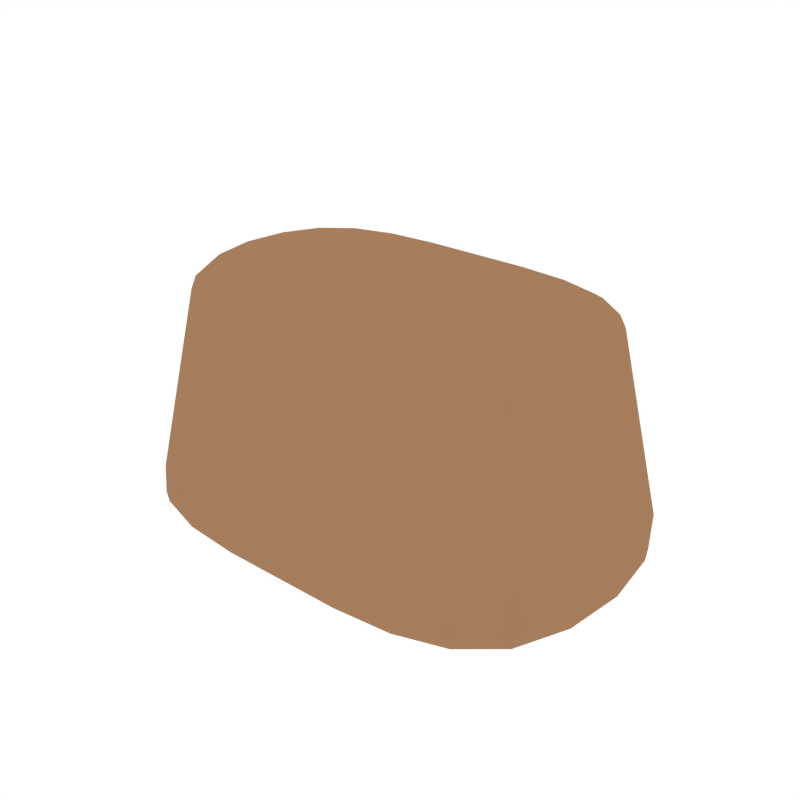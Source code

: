 # Source: Rock_Platforms_Large.blend  (saved by Blender 2.79.0; exported with 4.5.12 LTS)
import bpy
from mathutils import Matrix  # noqa: F401  (used for matrix-valued properties, if any)

bpy.ops.wm.read_factory_settings(use_empty=True)
scene = bpy.context.scene
scene.name = 'Scene'

# ---- collections
col_collection_1 = bpy.data.collections.new('Collection 1'); scene.collection.children.link(col_collection_1)

# ---- materials (node trees are filled in below, after node groups)
mat_rock = bpy.data.materials.new('Rock')
mat_rock.alpha_threshold = 0.0
mat_rock.diffuse_color = (0.3844, 0.2076, 0.108, 1.0)
mat_rock.roughness = 0.5

# ---- node groups
ng_auto_smooth = bpy.data.node_groups.new('Auto Smooth', 'GeometryNodeTree')
_s = ng_auto_smooth.interface.new_socket(name='Geometry', in_out='OUTPUT', socket_type='NodeSocketGeometry')
_s = ng_auto_smooth.interface.new_socket(name='Geometry', in_out='INPUT', socket_type='NodeSocketGeometry')
_s = ng_auto_smooth.interface.new_socket(name='Angle', in_out='INPUT', socket_type='NodeSocketFloat')
_s.subtype = 'ANGLE'
_s.min_value = 0.0
_s.max_value = 3.142
ng_auto_smooth.is_modifier = True
_N = ng_auto_smooth.nodes; _L = ng_auto_smooth.links
n0 = _N.new('NodeGroupOutput'); n0.name = 'Group Output'; n0.location = (480, -100)
n1 = _N.new('NodeGroupInput'); n1.name = 'Group Input'; n1.location = (-420, -300)
n2 = _N.new('NodeGroupInput'); n2.name = 'Group Input.001'; n2.location = (-60, -100)
n3 = _N.new('GeometryNodeSetShadeSmooth'); n3.name = 'Set Shade Smooth'; n3.location = (120, -100)
n3.domain = 'EDGE'
n4 = _N.new('GeometryNodeSetShadeSmooth'); n4.name = 'Set Shade Smooth.001'; n4.location = (300, -100)
n5 = _N.new('GeometryNodeInputMeshEdgeAngle'); n5.name = 'Edge Angle'; n5.location = (-420, -220)
n6 = _N.new('GeometryNodeInputEdgeSmooth'); n6.name = 'Is Edge Smooth'; n6.location = (-60, -160)
n7 = _N.new('GeometryNodeInputShadeSmooth'); n7.name = 'Is Face Smooth'; n7.location = (-240, -340)
n8 = _N.new('FunctionNodeBooleanMath'); n8.name = 'Boolean Math'; n8.location = (-60, -220)
n9 = _N.new('FunctionNodeCompare'); n9.name = 'Compare'; n9.location = (-240, -180)
n9.operation = 'LESS_EQUAL'
_L.new(n5.outputs[0], n9.inputs[0])
_L.new(n4.outputs[0], n0.inputs[0])
_L.new(n1.outputs[1], n9.inputs[1])
_L.new(n9.outputs[0], n8.inputs[0])
_L.new(n7.outputs[0], n8.inputs[1])
_L.new(n2.outputs[0], n3.inputs[0])
_L.new(n6.outputs[0], n3.inputs[1])
_L.new(n3.outputs[0], n4.inputs[0])
_L.new(n8.outputs[0], n3.inputs[2])
n0.is_active_output = True

# ---- material node trees

# ---- world
world_world = bpy.data.worlds.new('World'); scene.world = world_world
world_world.color = (1.0, 1.0, 1.0)
world_world.use_sun_shadow = False
world_world.sun_shadow_jitter_overblur = 0.0
world_world.cycles.sampling_method = 'NONE'
world_world.cycles.sample_map_resolution = 256

# ---- meshes
me_cube_381 = bpy.data.meshes.new('Cube.381')
me_cube_381.from_pydata([(-3.085, -0.0331, 3.438), (-2.986, -0.7373, 3.438), (-2.975, -0.05134, 3.542), (-2.986, 0.6714, 3.438), (-3.162, -0.01478, 3.236), (-3.059, -0.7536, 3.236), (-2.884, -0.6901, 3.538), (-2.884, 0.5898, 3.538), (-3.059, 0.7236, 3.236), (1.518, 1.788, 3.439), (0.7858, 1.847, 3.44), (1.524, 1.61, 3.544), (2.139, 1.61, 3.438), (1.535, 1.892, 3.236), (0.7917, 1.954, 3.236), (0.7972, 1.664, 3.546), (2.109, 1.447, 3.538), (2.176, 1.706, 3.236), (2.989, -0.04218, 3.439), (2.894, 0.6655, 3.438), (2.887, -0.05746, 3.542), (2.894, -0.7491, 3.438), (3.061, -0.02643, 3.236), (2.962, 0.7161, 3.236), (2.799, 0.5858, 3.538), (2.799, -0.6984, 3.538), (2.962, -0.7686, 3.236), (-1.556, -1.859, 3.439), (-0.806, -1.92, 3.439), (-1.559, -1.717, 3.544), (-2.2, -1.68, 3.437), (-1.576, -1.928, 3.236), (-0.8142, -1.992, 3.236), (-0.8141, -1.773, 3.546), (-2.164, -1.55, 3.538), (-2.24, -1.741, 3.236), (1.851, 5.96e-08, 0.003253), (1.839, 0.9602, 0.00995), (2.589, 5.96e-08, 0.01301), (1.839, -0.9602, 0.00995), (0.9649, 5.96e-08, 1.788e-07), (0.9645, 0.9925, 0.006888), (2.542, 0.8631, 0.01913), (2.542, -0.8631, 0.01913), (0.9645, -0.9925, 0.006888), (-1.547, -0.08052, 3.627), (-1.537, 0.6259, 3.618), (-2.174, -0.07585, 3.614), (-1.537, -0.7809, 3.618), (-0.8017, -0.08213, 3.632), (-0.8018, 0.6481, 3.622), (-2.135, 0.5592, 3.605), (-2.135, -0.7053, 3.605), (-0.8019, -0.8063, 3.622), (-1.875, -2.459, 0.1524), (-0.9675, -2.538, 0.1521), (-1.862, -2.499, 0.3397), (-2.652, -2.22, 0.1534), (-1.865, -2.235, 0.06333), (-0.972, -2.309, 0.06199), (-0.9581, -2.58, 0.3398), (-2.649, -2.257, 0.3397), (-2.592, -2.015, 0.06735), (3.62, 4.59e-06, 0.1528), (3.505, 0.9507, 0.1534), (3.637, 1.842e-05, 0.3398), (3.505, -0.9506, 0.1534), (3.469, 5.96e-08, 0.06467), (3.363, 0.8603, 0.06735), (3.521, 0.9682, 0.3398), (3.521, -0.9681, 0.3398), (3.363, -0.8603, 0.06735), (1.842, 2.459, 0.1524), (0.9567, 2.539, 0.1521), (1.828, 2.501, 0.3398), (2.592, 2.22, 0.1534), (1.834, 2.235, 0.06333), (0.9617, 2.309, 0.06199), (0.9463, 2.582, 0.3398), (2.588, 2.259, 0.3398), (2.535, 2.015, 0.06735), (-3.722, 0.0002959, 0.1528), (-3.603, -0.9503, 0.1534), (-3.742, 0.001183, 0.3398), (-3.603, 0.9508, 0.1534), (-3.565, 5.96e-08, 0.06467), (-3.455, -0.8603, 0.06735), (-3.621, -0.9666, 0.3398), (-3.621, 0.9689, 0.3398), (-3.455, 0.8603, 0.06735), (-1.875, 2.459, 0.1524), (-2.652, 2.22, 0.1534), (-1.862, 2.501, 0.3398), (-0.9675, 2.539, 0.1521), (-1.865, 2.235, 0.06333), (-2.592, 2.015, 0.06735), (-2.649, 2.259, 0.3398), (-0.9581, 2.582, 0.3398), (-0.972, 2.309, 0.06199), (1.842, -2.459, 0.1524), (2.592, -2.22, 0.1534), (1.828, -2.501, 0.3398), (0.9567, -2.538, 0.1521), (1.834, -2.235, 0.06333), (2.535, -2.015, 0.06735), (2.588, -2.259, 0.3398), (0.9463, -2.581, 0.3398), (0.9617, -2.309, 0.06199), (1.516, -0.08109, 3.627), (1.506, 0.6257, 3.618), (0.789, -0.08228, 3.632), (1.506, -0.7823, 3.618), (2.121, -0.07737, 3.614), (2.083, 0.5584, 3.605), (0.7886, 0.6481, 3.622), (0.7886, -0.8069, 3.622), (2.083, -0.7082, 3.605), (-1.883, 5.96e-08, 0.003253), (-1.87, 0.9602, 0.00995), (-0.9749, 5.96e-08, 1.788e-07), (-1.87, -0.9602, 0.00995), (-2.647, 5.96e-08, 0.01301), (-2.598, 0.8631, 0.01913), (-0.9746, 0.9925, 0.006888), (-0.9746, -0.9925, 0.006888), (-2.598, -0.8631, 0.01913), (1.518, -1.868, 3.439), (2.139, -1.691, 3.438), (1.524, -1.723, 3.544), (0.7857, -1.925, 3.439), (1.535, -1.939, 3.236), (2.176, -1.756, 3.236), (2.109, -1.558, 3.538), (0.7971, -1.776, 3.546), (0.7916, -1.998, 3.236), (-1.556, 1.788, 3.439), (-2.199, 1.611, 3.438), (-1.559, 1.61, 3.544), (-0.8059, 1.847, 3.44), (-1.576, 1.892, 3.236), (-2.24, 1.708, 3.236), (-2.164, 1.448, 3.538), (-0.814, 1.664, 3.546), (-0.814, 1.954, 3.236), (-3.134, 0.7976, 0.03731), (-3.222, 5.96e-08, 0.03243), (-3.134, -0.7976, 0.03731), (-2.752, -1.37, 3.236), (-2.691, -1.325, 3.437), (-2.612, -1.224, 3.534), (-2.576, -0.6489, 3.58), (-2.648, -0.06663, 3.587), (-2.576, 0.5201, 3.58), (-3.256, 1.775, 0.3398), (-3.246, 1.743, 0.1541), (-3.129, 1.579, 0.07003), (-0.9736, 1.818, 0.02755), (-1.856, 1.759, 0.02999), (-2.547, 1.582, 0.03731), (0.7874, 1.262, 3.593), (1.495, 1.22, 3.59), (2.043, 1.094, 3.58), (3.171, 1.775, 0.3398), (3.162, 1.743, 0.1541), (3.051, 1.579, 0.07003), (3.056, -0.7976, 0.03731), (3.141, 5.96e-08, 0.03243), (3.056, 0.7976, 0.03731), (2.505, 0.5181, 3.58), (2.574, -0.06988, 3.587), (2.505, -0.6539, 3.58), (3.171, -1.775, 0.3398), (3.162, -1.743, 0.1541), (3.051, -1.579, 0.07003), (0.9635, -1.818, 0.02755), (1.825, -1.759, 0.02999), (2.493, -1.582, 0.03731), (-0.8022, -1.402, 3.593), (-1.527, -1.358, 3.59), (-2.095, -1.224, 3.58), (-3.129, -1.579, 0.07003), (-3.246, -1.743, 0.1541), (-3.256, -1.773, 0.3397), (-2.612, 1.125, 3.534), (-2.691, 1.259, 3.437), (-2.752, 1.339, 3.236), (2.539, 1.123, 3.534), (2.61, 1.256, 3.437), (2.668, 1.335, 3.236), (2.538, -1.233, 3.534), (2.61, -1.338, 3.437), (2.668, -1.386, 3.236), (2.493, 1.582, 0.03731), (1.825, 1.759, 0.02999), (0.9635, 1.818, 0.02755), (-2.095, 1.095, 3.58), (-1.527, 1.221, 3.59), (-0.8022, 1.262, 3.593), (-2.547, -1.582, 0.03731), (-1.856, -1.759, 0.02999), (-0.9736, -1.818, 0.02755), (2.043, -1.229, 3.58), (1.495, -1.361, 3.59), (0.7874, -1.404, 3.593), (-0.001003, 2.582, 0.3398), (-0.0004389, 2.539, 0.1521), (-0.0001731, 2.309, 0.06199), (-0.001017, -2.581, 0.3398), (-0.0004423, -2.538, 0.1521), (-0.0001731, -2.309, 0.06199), (-0.00254, 0.6481, 3.622), (-0.00229, -0.0822, 3.632), (-0.002553, -0.8066, 3.622), (-1.764e-05, 0.9925, 0.006888), (1.907e-06, 5.96e-08, 1.788e-07), (-1.764e-05, -0.9925, 0.006888), (-0.004323, -1.775, 3.546), (-0.006046, -1.923, 3.439), (-0.00715, -1.995, 3.236), (-0.004254, 1.664, 3.546), (-0.00594, 1.847, 3.44), (-0.007014, 1.954, 3.236), (-2.955, -1.344, 0.0472), (-2.431, -1.045, 3.566), (-2.955, 1.344, 0.0472), (-2.43, 0.9254, 3.566), (2.884, -1.344, 0.0472), (2.364, -1.052, 3.566), (2.884, 1.344, 0.0472), (2.364, 0.9239, 3.566), (-7.582e-05, 1.818, 0.02755), (-0.0033, 1.262, 3.593), (-7.582e-05, -1.818, 0.02755), (-0.003335, -1.403, 3.593)], [], [(0, 4, 5, 1), (1, 5, 147, 148), (8, 88, 83, 4), (87, 5, 4, 83), (0, 1, 6, 2), (2, 6, 150, 151), (1, 148, 149, 6), (6, 149, 223, 150), (0, 2, 7, 3), (3, 7, 183, 184), (2, 151, 152, 7), (7, 152, 225, 183), (0, 3, 8, 4), (185, 153, 88, 8), (3, 184, 185, 8), (9, 13, 14, 10), (10, 14, 221, 220), (17, 79, 74, 13), (78, 14, 13, 74), (9, 10, 15, 11), (11, 15, 159, 160), (10, 220, 219, 15), (15, 219, 231, 159), (9, 11, 16, 12), (12, 16, 186, 187), (11, 160, 161, 16), (16, 161, 229, 186), (9, 12, 17, 13), (188, 162, 79, 17), (12, 187, 188, 17), (182, 147, 5, 87), (18, 22, 23, 19), (19, 23, 188, 187), (26, 70, 65, 22), (69, 23, 22, 65), (18, 19, 24, 20), (20, 24, 168, 169), (19, 187, 186, 24), (24, 186, 229, 168), (18, 20, 25, 21), (21, 25, 189, 190), (20, 169, 170, 25), (25, 170, 227, 189), (18, 21, 26, 22), (191, 171, 70, 26), (21, 190, 191, 26), (221, 14, 78, 204), (27, 31, 32, 28), (28, 32, 218, 217), (35, 61, 56, 31), (60, 32, 31, 56), (27, 28, 33, 29), (29, 33, 177, 178), (28, 217, 216, 33), (33, 216, 233, 177), (27, 29, 34, 30), (30, 34, 149, 148), (29, 178, 179, 34), (34, 179, 223, 149), (27, 30, 35, 31), (182, 61, 35, 147), (30, 148, 147, 35), (188, 23, 69, 162), (36, 40, 41, 37), (37, 41, 194, 193), (40, 214, 213, 41), (41, 213, 230, 194), (36, 37, 42, 38), (38, 42, 167, 166), (37, 193, 192, 42), (42, 192, 228, 167), (36, 38, 43, 39), (39, 43, 176, 175), (38, 166, 165, 43), (43, 165, 226, 176), (36, 39, 44, 40), (40, 44, 215, 214), (39, 175, 174, 44), (44, 174, 232, 215), (45, 49, 50, 46), (46, 50, 197, 196), (49, 211, 210, 50), (50, 210, 231, 197), (45, 46, 51, 47), (47, 51, 152, 151), (46, 196, 195, 51), (51, 195, 225, 152), (45, 47, 52, 48), (48, 52, 179, 178), (47, 151, 150, 52), (52, 150, 223, 179), (45, 48, 53, 49), (49, 53, 212, 211), (48, 178, 177, 53), (53, 177, 233, 212), (54, 58, 59, 55), (55, 59, 209, 208), (58, 199, 200, 59), (59, 200, 232, 209), (54, 55, 60, 56), (55, 208, 207, 60), (54, 56, 61, 57), (57, 61, 182, 181), (54, 57, 62, 58), (58, 62, 198, 199), (57, 181, 180, 62), (62, 180, 222, 198), (63, 67, 68, 64), (64, 68, 164, 163), (67, 166, 167, 68), (68, 167, 228, 164), (63, 64, 69, 65), (64, 163, 162, 69), (63, 65, 70, 66), (66, 70, 171, 172), (63, 66, 71, 67), (67, 71, 165, 166), (66, 172, 173, 71), (71, 173, 226, 165), (72, 76, 77, 73), (73, 77, 206, 205), (76, 193, 194, 77), (77, 194, 230, 206), (72, 73, 78, 74), (73, 205, 204, 78), (72, 74, 79, 75), (75, 79, 162, 163), (72, 75, 80, 76), (76, 80, 192, 193), (75, 163, 164, 80), (80, 164, 228, 192), (81, 85, 86, 82), (82, 86, 180, 181), (85, 145, 146, 86), (86, 146, 222, 180), (81, 82, 87, 83), (82, 181, 182, 87), (81, 83, 88, 84), (84, 88, 153, 154), (218, 32, 60, 207), (81, 84, 89, 85), (85, 89, 144, 145), (84, 154, 155, 89), (89, 155, 224, 144), (90, 94, 95, 91), (91, 95, 155, 154), (94, 157, 158, 95), (95, 158, 224, 155), (90, 91, 96, 92), (91, 154, 153, 96), (90, 92, 97, 93), (93, 97, 204, 205), (191, 131, 105, 171), (90, 93, 98, 94), (94, 98, 156, 157), (93, 205, 206, 98), (98, 206, 230, 156), (99, 103, 104, 100), (100, 104, 173, 172), (103, 175, 176, 104), (104, 176, 226, 173), (99, 100, 105, 101), (100, 172, 171, 105), (99, 101, 106, 102), (102, 106, 207, 208), (99, 102, 107, 103), (103, 107, 174, 175), (102, 208, 209, 107), (107, 209, 232, 174), (108, 112, 113, 109), (109, 113, 161, 160), (112, 169, 168, 113), (113, 168, 229, 161), (108, 109, 114, 110), (110, 114, 210, 211), (109, 160, 159, 114), (114, 159, 231, 210), (108, 110, 115, 111), (111, 115, 203, 202), (110, 211, 212, 115), (115, 212, 233, 203), (108, 111, 116, 112), (112, 116, 170, 169), (111, 202, 201, 116), (116, 201, 227, 170), (117, 121, 122, 118), (118, 122, 158, 157), (121, 145, 144, 122), (122, 144, 224, 158), (117, 118, 123, 119), (119, 123, 213, 214), (118, 157, 156, 123), (123, 156, 230, 213), (117, 119, 124, 120), (120, 124, 200, 199), (119, 214, 215, 124), (124, 215, 232, 200), (117, 120, 125, 121), (121, 125, 146, 145), (120, 199, 198, 125), (125, 198, 222, 146), (126, 130, 131, 127), (127, 131, 191, 190), (134, 106, 101, 130), (105, 131, 130, 101), (126, 127, 132, 128), (128, 132, 201, 202), (127, 190, 189, 132), (132, 189, 227, 201), (126, 128, 133, 129), (129, 133, 216, 217), (128, 202, 203, 133), (133, 203, 233, 216), (126, 129, 134, 130), (218, 207, 106, 134), (129, 217, 218, 134), (185, 140, 96, 153), (135, 139, 140, 136), (136, 140, 185, 184), (143, 97, 92, 139), (96, 140, 139, 92), (135, 136, 141, 137), (137, 141, 195, 196), (136, 184, 183, 141), (141, 183, 225, 195), (135, 137, 142, 138), (138, 142, 219, 220), (137, 196, 197, 142), (142, 197, 231, 219), (135, 138, 143, 139), (221, 204, 97, 143), (138, 220, 221, 143)])
me_cube_381.polygons.foreach_set('use_smooth', [True] * 232)
_k = set([(0, 1), (0, 3), (1, 148), (2, 6), (2, 7), (3, 184), (6, 149), (7, 183), (9, 10), (9, 12), (10, 220), (11, 15), (11, 16), (12, 187), (15, 219), (16, 186), (18, 19), (18, 21), (19, 187), (20, 24), (20, 25), (21, 190), (24, 186), (25, 189), (27, 28), (27, 30), (28, 217), (29, 33), (29, 34), (30, 148), (33, 216), (34, 149), (54, 55), (54, 57), (55, 208), (57, 181), (63, 64), (63, 66), (64, 163), (66, 172), (72, 73), (72, 75), (73, 205), (75, 163), (81, 82), (81, 84), (82, 181), (84, 154), (90, 91), (90, 93), (91, 154), (93, 205), (99, 100), (99, 102), (100, 172), (102, 208), (126, 127), (126, 129), (127, 190), (128, 132), (128, 133), (129, 217), (132, 189), (133, 216), (135, 136), (135, 138), (136, 184), (137, 141), (137, 142), (138, 220), (141, 183), (142, 219)])
me_cube_381.attributes.new('sharp_edge', 'BOOLEAN', 'EDGE').data.foreach_set('value', [ (min(e.vertices), max(e.vertices)) in _k for e in me_cube_381.edges])
me_cube_381.materials.append(mat_rock)
me_cube_381.use_remesh_preserve_volume = False
me_cube_381.use_remesh_preserve_attributes = False
me_cube_381.use_mirror_vertex_groups = False
me_cube_381.update()

# ---- objects
ob_rockplatforms_large = bpy.data.objects.new('RockPlatforms_Large', me_cube_381)

# ---- transforms, parenting, visibility, modifiers, constraints
ob_rockplatforms_large.location = (0.0, 0.0, 0.0)
ob_rockplatforms_large.lineart.crease_threshold = 0.0
_m = ob_rockplatforms_large.modifiers.new('Auto Smooth', 'NODES')
_m.node_group = ng_auto_smooth
_gi = [s.identifier for s in ng_auto_smooth.interface.items_tree if s.item_type == 'SOCKET' and s.in_out == 'INPUT']
_m[_gi[1]] = 0.6004  # Angle

# ---- collection membership
col_collection_1.objects.link(ob_rockplatforms_large)

# ---- scene / render settings (as saved in the file)
scene.frame_start = 1; scene.frame_end = 250; scene.frame_set(0)
scene.render.engine = 'CYCLES'
scene.render.resolution_x = 1000
scene.render.resolution_y = 1000
scene.render.dither_intensity = 0.0
scene.cycles.samples = 200
scene.cycles.sampling_pattern = 'TABULATED_SOBOL'
scene.cycles.light_sampling_threshold = 0.0
scene.cycles.use_adaptive_sampling = False
scene.cycles.use_light_tree = False
scene.cycles.caustics_reflective = False
scene.cycles.caustics_refractive = False
scene.cycles.blur_glossy = 0.0
scene.cycles.max_bounces = 2
scene.cycles.pixel_filter_type = 'GAUSSIAN'
scene.cycles.sample_clamp_indirect = 0.0
scene.view_settings.view_transform = 'Standard'
bpy.context.view_layer.update()

# ---- added for rendering (the .blend has no active camera): camera
cam_auto = bpy.data.cameras.new('AutoCamera')
cam_auto.lens = 50.0
cam_auto.sensor_width = 36.0
cam_auto.clip_end = 1000.0
ob_auto_camera = bpy.data.objects.new('AutoCamera', cam_auto)
scene.collection.objects.link(ob_auto_camera)
ob_auto_camera.location = (8.93212, -10.7812, 9.00354)
ob_auto_camera.rotation_euler = (1.09748, -7.21219e-08, 0.694738)
scene.camera = ob_auto_camera
bpy.context.view_layer.update()
